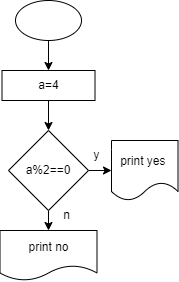

The diagram above was exported from draw.io. Its source (the exported page's mxGraphModel, read from the mxfile embedded in the PNG):
<mxGraphModel dx="585" dy="142" grid="1" gridSize="10" guides="1" tooltips="1" connect="1" arrows="1" fold="1" page="1" pageScale="1" pageWidth="827" pageHeight="1169" math="0" shadow="0">
  <root>
    <mxCell id="0" />
    <mxCell id="1" parent="0" />
    <mxCell id="4" value="" style="edgeStyle=none;html=1;" parent="1" source="2" target="3" edge="1">
      <mxGeometry relative="1" as="geometry" />
    </mxCell>
    <mxCell id="2" value="" style="ellipse;whiteSpace=wrap;html=1;" parent="1" vertex="1">
      <mxGeometry x="414" y="10" width="66" height="40" as="geometry" />
    </mxCell>
    <mxCell id="6" value="" style="edgeStyle=none;html=1;" parent="1" source="3" target="5" edge="1">
      <mxGeometry relative="1" as="geometry" />
    </mxCell>
    <mxCell id="3" value="a=4" style="whiteSpace=wrap;html=1;" parent="1" vertex="1">
      <mxGeometry x="400.5" y="80" width="93" height="30" as="geometry" />
    </mxCell>
    <mxCell id="8" value="" style="edgeStyle=none;html=1;" parent="1" source="5" target="7" edge="1">
      <mxGeometry relative="1" as="geometry" />
    </mxCell>
    <mxCell id="11" value="" style="edgeStyle=none;html=1;" parent="1" source="5" target="10" edge="1">
      <mxGeometry relative="1" as="geometry" />
    </mxCell>
    <mxCell id="5" value="a%2==0" style="rhombus;whiteSpace=wrap;html=1;" parent="1" vertex="1">
      <mxGeometry x="407" y="140" width="80" height="80" as="geometry" />
    </mxCell>
    <mxCell id="7" value="print yes&amp;nbsp;" style="shape=document;whiteSpace=wrap;html=1;boundedLbl=1;" parent="1" vertex="1">
      <mxGeometry x="510" y="150" width="66.5" height="60" as="geometry" />
    </mxCell>
    <mxCell id="9" value="y" style="text;html=1;align=center;verticalAlign=middle;resizable=0;points=[];autosize=1;strokeColor=none;fillColor=none;" parent="1" vertex="1">
      <mxGeometry x="480" y="150" width="30" height="30" as="geometry" />
    </mxCell>
    <mxCell id="10" value="print no" style="shape=document;whiteSpace=wrap;html=1;boundedLbl=1;" parent="1" vertex="1">
      <mxGeometry x="398.5" y="240" width="97" height="50" as="geometry" />
    </mxCell>
    <mxCell id="12" value="n" style="text;html=1;align=center;verticalAlign=middle;resizable=0;points=[];autosize=1;strokeColor=none;fillColor=none;" vertex="1" parent="1">
      <mxGeometry x="450" y="210" width="30" height="30" as="geometry" />
    </mxCell>
  </root>
</mxGraphModel>